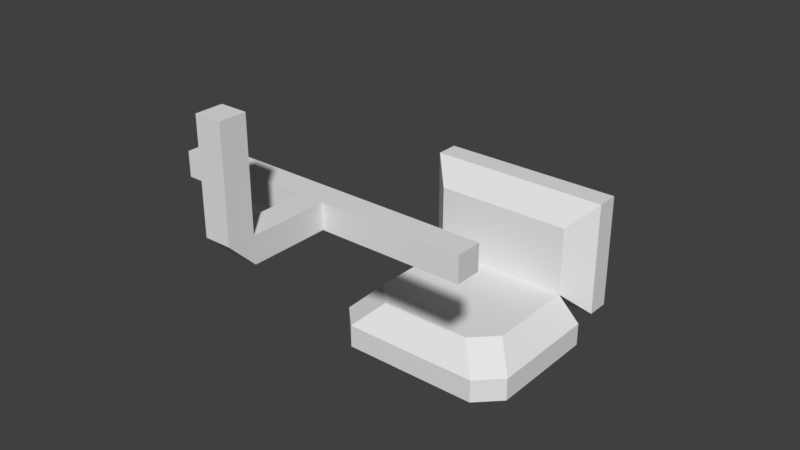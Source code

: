 # Source: ragingseagull_gunnerseat.blend  (saved by Blender 2.79.0; exported with 4.5.12 LTS)
import bpy
from mathutils import Matrix  # noqa: F401  (used for matrix-valued properties, if any)

bpy.ops.wm.read_factory_settings(use_empty=True)
scene = bpy.context.scene
scene.name = 'Scene'

# ---- collections
col_collection_1 = bpy.data.collections.new('Collection 1'); scene.collection.children.link(col_collection_1)

# ---- materials (node trees are filled in below, after node groups)
mat_fmt_material = bpy.data.materials.new('fmt_material')
mat_fmt_material.alpha_threshold = 0.0
mat_fmt_material.use_transparent_shadow = False
mat_fmt_material.roughness = 0.5

# ---- material node trees

# ---- world
world_world = bpy.data.worlds.new('World'); scene.world = world_world
world_world.color = (0.05088, 0.05088, 0.05088)
world_world.use_sun_shadow = False
world_world.sun_shadow_jitter_overblur = 0.0
world_world.cycles.sampling_method = 'MANUAL'

# ---- meshes
me_rearseat = bpy.data.meshes.new('rearseat')
me_rearseat.from_pydata([(0.1094, -0.0625, -0.25), (0.1094, -0.0625, 0.25), (0.1094, -0.125, 0.25), (0.1094, -0.125, -0.25), (-0.2031, -0.0625, 0.25), (-0.2031, -0.0625, -0.25), (-0.2031, -0.125, -0.25), (-0.2031, -0.125, 0.25), (0.1094, -0.0625, -0.25), (-0.2031, -0.0625, -0.25), (-0.2031, -0.0625, 0.25), (0.1094, -0.0625, 0.25), (0.1094, -0.125, 0.25), (-0.2031, -0.125, 0.25), (-0.2031, -0.125, -0.25), (0.1094, -0.125, -0.25), (0.1094, -0.0625, 0.25), (-0.2031, -0.0625, 0.25), (-0.2031, -0.125, 0.25), (0.1094, -0.125, 0.25), (-0.2031, -0.0625, -0.25), (0.1094, -0.0625, -0.25), (0.1094, -0.125, -0.25), (-0.2031, -0.125, -0.25), (0.1719, -0.0625, -0.1875), (0.1719, -0.0625, 0.1875), (0.1719, -0.125, 0.1875), (0.1719, -0.125, -0.1875), (0.1094, -0.0625, 0.25), (0.1094, -0.0625, -0.25), (0.1094, -0.125, -0.25), (0.1094, -0.125, 0.25), (0.1719, -0.0625, -0.1875), (0.1094, -0.0625, -0.25), (0.1094, -0.0625, 0.25), (0.1719, -0.0625, 0.1875), (0.1719, -0.125, 0.1875), (0.1094, -0.125, 0.25), (0.1094, -0.125, -0.25), (0.1719, -0.125, -0.1875), (0.1719, -0.0625, 0.1875), (0.1094, -0.0625, 0.25), (0.1094, -0.125, 0.25), (0.1719, -0.125, 0.1875), (0.1094, -0.0625, -0.25), (0.1719, -0.0625, -0.1875), (0.1719, -0.125, -0.1875), (0.1094, -0.125, -0.25), (0.7344, 0.7188, -0.03125), (0.7344, 0.7188, 0.03125), (0.7344, 0.4688, 0.03125), (0.7344, 0.4688, -0.03125), (0.6719, 0.7188, 0.03125), (0.6719, 0.7188, -0.03125), (0.6719, 0.4688, -0.03125), (0.6719, 0.4688, 0.03125), (0.7344, 0.7188, -0.03125), (0.6719, 0.7188, -0.03125), (0.6719, 0.7188, 0.03125), (0.7344, 0.7188, 0.03125), (0.7344, 0.4688, 0.03125), (0.6719, 0.4688, 0.03125), (0.6719, 0.4688, -0.03125), (0.7344, 0.4688, -0.03125), (0.7344, 0.7188, 0.03125), (0.6719, 0.7188, 0.03125), (0.6719, 0.4688, 0.03125), (0.7344, 0.4688, 0.03125), (0.6719, 0.7188, -0.03125), (0.7344, 0.7188, -0.03125), (0.7344, 0.4688, -0.03125), (0.6719, 0.4688, -0.03125), (0.4844, 0.4688, -0.375), (0.4844, 0.4688, 0.375), (0.4844, 0.4063, 0.375), (0.4844, 0.4063, -0.375), (0.4219, 0.4688, 0.375), (0.4219, 0.4688, -0.375), (0.4219, 0.4063, -0.375), (0.4219, 0.4063, 0.375), (0.4844, 0.4688, -0.375), (0.4219, 0.4688, -0.375), (0.4219, 0.4688, 0.375), (0.4844, 0.4688, 0.375), (0.4844, 0.4063, 0.375), (0.4219, 0.4063, 0.375), (0.4219, 0.4063, -0.375), (0.4844, 0.4063, -0.375), (0.4844, 0.4688, 0.375), (0.4219, 0.4688, 0.375), (0.4219, 0.4063, 0.375), (0.4844, 0.4063, 0.375), (0.4219, 0.4688, -0.375), (0.4844, 0.4688, -0.375), (0.4844, 0.4063, -0.375), (0.4219, 0.4063, -0.375), (0.7344, 0.4688, -0.03125), (0.7344, 0.4688, 0.03125), (0.6719, 0.4063, 0.03125), (0.6719, 0.4063, -0.03125), (0.4844, 0.4688, 0.03125), (0.4844, 0.4688, -0.03125), (0.4844, 0.4063, -0.03125), (0.4844, 0.4063, 0.03125), (0.7344, 0.4688, -0.03125), (0.4844, 0.4688, -0.03125), (0.4844, 0.4688, 0.03125), (0.7344, 0.4688, 0.03125), (0.6719, 0.4063, 0.03125), (0.4844, 0.4063, 0.03125), (0.4844, 0.4063, -0.03125), (0.6719, 0.4063, -0.03125), (0.7344, 0.4688, 0.03125), (0.4844, 0.4688, 0.03125), (0.4844, 0.4063, 0.03125), (0.6719, 0.4063, 0.03125), (0.4844, 0.4688, -0.03125), (0.7344, 0.4688, -0.03125), (0.6719, 0.4063, -0.03125), (0.4844, 0.4063, -0.03125), (0.1094, 0.0, -0.125), (0.1094, 0.0, 0.125), (0.1719, -0.0625, 0.1875), (0.1719, -0.0625, -0.1875), (0.04687, 0.0, 0.1875), (0.04687, 0.0, -0.1875), (0.1094, -0.0625, -0.25), (0.1094, -0.0625, 0.25), (0.1094, 0.0, -0.125), (0.04687, 0.0, -0.1875), (0.04687, 0.0, 0.1875), (0.1094, 0.0, 0.125), (0.1719, -0.0625, 0.1875), (0.1094, -0.0625, 0.25), (0.1094, -0.0625, -0.25), (0.1719, -0.0625, -0.1875), (0.1094, 0.0, 0.125), (0.04687, 0.0, 0.1875), (0.1094, -0.0625, 0.25), (0.1719, -0.0625, 0.1875), (0.04687, 0.0, -0.1875), (0.1094, 0.0, -0.125), (0.1719, -0.0625, -0.1875), (0.1094, -0.0625, -0.25), (0.04687, 0.0, -0.1875), (0.04687, 0.0, 0.1875), (0.1094, -0.0625, 0.25), (0.1094, -0.0625, -0.25), (-0.2031, 0.0, 0.1875), (-0.2031, 0.0, -0.1875), (-0.2031, -0.0625, -0.25), (-0.2031, -0.0625, 0.25), (0.04687, 0.0, -0.1875), (-0.2031, 0.0, -0.1875), (-0.2031, 0.0, 0.1875), (0.04687, 0.0, 0.1875), (0.1094, -0.0625, 0.25), (-0.2031, -0.0625, 0.25), (-0.2031, -0.0625, -0.25), (0.1094, -0.0625, -0.25), (0.04687, 0.0, 0.1875), (-0.2031, 0.0, 0.1875), (-0.2031, -0.0625, 0.25), (0.1094, -0.0625, 0.25), (-0.2031, 0.0, -0.1875), (0.04687, 0.0, -0.1875), (0.1094, -0.0625, -0.25), (-0.2031, -0.0625, -0.25), (-0.2656, 0.25, -0.25), (-0.2656, 0.25, 0.25), (-0.2656, -0.0625, 0.25), (-0.2656, -0.0625, -0.25), (-0.3281, 0.25, 0.25), (-0.3281, 0.25, -0.25), (-0.3281, -0.0625, -0.25), (-0.3281, -0.0625, 0.25), (-0.2656, 0.25, -0.25), (-0.3281, 0.25, -0.25), (-0.3281, 0.25, 0.25), (-0.2656, 0.25, 0.25), (-0.2656, -0.0625, 0.25), (-0.3281, -0.0625, 0.25), (-0.3281, -0.0625, -0.25), (-0.2656, -0.0625, -0.25), (-0.2656, 0.25, 0.25), (-0.3281, 0.25, 0.25), (-0.3281, -0.0625, 0.25), (-0.2656, -0.0625, 0.25), (-0.3281, 0.25, -0.25), (-0.2656, 0.25, -0.25), (-0.2656, -0.0625, -0.25), (-0.3281, -0.0625, -0.25), (-0.2031, 0.1875, -0.1875), (-0.2031, 0.1875, 0.1875), (-0.2031, 0.0, 0.1875), (-0.2031, 0.0, -0.1875), (-0.2656, 0.25, 0.25), (-0.2656, 0.25, -0.25), (-0.2656, -0.0625, -0.25), (-0.2656, -0.0625, 0.25), (-0.2031, 0.1875, -0.1875), (-0.2656, 0.25, -0.25), (-0.2656, 0.25, 0.25), (-0.2031, 0.1875, 0.1875), (-0.2031, 0.0, 0.1875), (-0.2656, -0.0625, 0.25), (-0.2656, -0.0625, -0.25), (-0.2031, 0.0, -0.1875), (-0.2031, 0.1875, 0.1875), (-0.2656, 0.25, 0.25), (-0.2656, -0.0625, 0.25), (-0.2031, 0.0, 0.1875), (-0.2656, 0.25, -0.25), (-0.2031, 0.1875, -0.1875), (-0.2031, 0.0, -0.1875), (-0.2656, -0.0625, -0.25)], [], [(0, 1, 2, 3), (4, 5, 6, 7), (8, 9, 10, 11), (12, 13, 14, 15), (16, 17, 18, 19), (20, 21, 22, 23), (24, 25, 26, 27), (28, 29, 30, 31), (32, 33, 34, 35), (36, 37, 38, 39), (40, 41, 42, 43), (44, 45, 46, 47), (48, 49, 50, 51), (52, 53, 54, 55), (56, 57, 58, 59), (60, 61, 62, 63), (64, 65, 66, 67), (68, 69, 70, 71), (72, 73, 74, 75), (76, 77, 78, 79), (80, 81, 82, 83), (84, 85, 86, 87), (88, 89, 90, 91), (92, 93, 94, 95), (96, 97, 98, 99), (100, 101, 102, 103), (104, 105, 106, 107), (108, 109, 110, 111), (112, 113, 114, 115), (116, 117, 118, 119), (120, 121, 122, 123), (124, 125, 126, 127), (128, 129, 130, 131), (132, 133, 134, 135), (136, 137, 138, 139), (140, 141, 142, 143), (144, 145, 146, 147), (148, 149, 150, 151), (152, 153, 154, 155), (156, 157, 158, 159), (160, 161, 162, 163), (164, 165, 166, 167), (168, 169, 170, 171), (172, 173, 174, 175), (176, 177, 178, 179), (180, 181, 182, 183), (184, 185, 186, 187), (188, 189, 190, 191), (192, 193, 194, 195), (196, 197, 198, 199), (200, 201, 202, 203), (204, 205, 206, 207), (208, 209, 210, 211), (212, 213, 214, 215)])
_uv = me_rearseat.uv_layers.new(name='UVMap')
_uv.uv.foreach_set('vector', [0.3652, 0.6836, 0.3574, 0.6836, 0.3574, 0.6816, 0.3652, 0.6816, 0.3525, 0.6836, 0.3447, 0.6836, 0.3447, 0.6816, 0.3525, 0.6816, 0.3574, 0.6992, 0.3525, 0.6992, 0.3525, 0.6836, 0.3574, 0.6836, 0.3623, 0.6992, 0.3574, 0.6992, 0.3574, 0.6836, 0.3623, 0.6836, 0.3574, 0.6836, 0.3525, 0.6836, 0.3525, 0.6816, 0.3574, 0.6816, 0.3701, 0.6836, 0.3652, 0.6836, 0.3652, 0.6816, 0.3701, 0.6816, 0.5059, 0.8887, 0.498, 0.8887, 0.498, 0.8867, 0.5059, 0.8867, 0.4971, 0.8887, 0.4893, 0.8887, 0.4893, 0.8867, 0.4971, 0.8867, 0.498, 0.9043, 0.4971, 0.9043, 0.4971, 0.8887, 0.498, 0.8887, 0.499, 0.9043, 0.498, 0.9043, 0.498, 0.8887, 0.499, 0.8887, 0.498, 0.8887, 0.4971, 0.8887, 0.4971, 0.8867, 0.498, 0.8867, 0.5068, 0.8887, 0.5059, 0.8887, 0.5059, 0.8867, 0.5068, 0.8867, 0.3867, 0.6035, 0.3857, 0.6035, 0.3857, 0.5957, 0.3867, 0.5957, 0.3848, 0.6035, 0.3838, 0.6035, 0.3838, 0.5957, 0.3848, 0.5957, 0.3857, 0.6055, 0.3848, 0.6055, 0.3848, 0.6035, 0.3857, 0.6035, 0.3867, 0.6055, 0.3857, 0.6055, 0.3857, 0.6035, 0.3867, 0.6035, 0.3857, 0.6035, 0.3848, 0.6035, 0.3848, 0.5957, 0.3857, 0.5957, 0.3877, 0.6035, 0.3867, 0.6035, 0.3867, 0.5957, 0.3877, 0.5957, 0.4268, 0.9121, 0.415, 0.9121, 0.415, 0.9102, 0.4268, 0.9102, 0.4141, 0.9121, 0.4023, 0.9121, 0.4023, 0.9102, 0.4141, 0.9102, 0.415, 0.9355, 0.4141, 0.9355, 0.4141, 0.9121, 0.415, 0.9121, 0.416, 0.9355, 0.415, 0.9355, 0.415, 0.9121, 0.416, 0.9121, 0.415, 0.9121, 0.4141, 0.9121, 0.4141, 0.9102, 0.415, 0.9102, 0.4277, 0.9121, 0.4268, 0.9121, 0.4268, 0.9102, 0.4277, 0.9102, 0.09961, 0.9316, 0.09863, 0.9316, 0.09863, 0.9297, 0.09961, 0.9297, 0.09473, 0.9316, 0.09375, 0.9316, 0.09375, 0.9297, 0.09473, 0.9297, 0.09863, 0.9336, 0.09473, 0.9336, 0.09473, 0.9316, 0.09863, 0.9316, 0.1025, 0.9336, 0.09863, 0.9336, 0.09863, 0.9316, 0.1025, 0.9316, 0.09863, 0.9316, 0.09473, 0.9316, 0.09473, 0.9297, 0.09863, 0.9297, 0.1035, 0.9316, 0.09961, 0.9316, 0.09961, 0.9297, 0.1035, 0.9297, 0.3789, 0.9355, 0.3711, 0.9355, 0.3711, 0.9336, 0.3789, 0.9336, 0.3701, 0.9355, 0.3623, 0.9355, 0.3623, 0.9336, 0.3701, 0.9336, 0.3711, 0.9512, 0.3701, 0.9512, 0.3701, 0.9355, 0.3711, 0.9355, 0.3721, 0.9512, 0.3711, 0.9512, 0.3711, 0.9355, 0.3721, 0.9355, 0.3711, 0.9355, 0.3701, 0.9355, 0.3701, 0.9336, 0.3711, 0.9336, 0.3799, 0.9355, 0.3789, 0.9355, 0.3789, 0.9336, 0.3799, 0.9336, 0.1895, 0.9199, 0.1816, 0.9199, 0.1816, 0.918, 0.1895, 0.918, 0.1768, 0.9199, 0.1689, 0.9199, 0.1689, 0.918, 0.1768, 0.918, 0.1816, 0.9355, 0.1768, 0.9355, 0.1768, 0.9199, 0.1816, 0.9199, 0.1865, 0.9355, 0.1816, 0.9355, 0.1816, 0.9199, 0.1865, 0.9199, 0.1816, 0.9199, 0.1768, 0.9199, 0.1768, 0.918, 0.1816, 0.918, 0.1943, 0.9199, 0.1895, 0.9199, 0.1895, 0.918, 0.1943, 0.918, 0.1455, 0.9355, 0.1377, 0.9355, 0.1377, 0.9258, 0.1455, 0.9258, 0.1367, 0.9355, 0.1289, 0.9355, 0.1289, 0.9258, 0.1367, 0.9258, 0.1377, 0.9512, 0.1367, 0.9512, 0.1367, 0.9355, 0.1377, 0.9355, 0.1387, 0.9512, 0.1377, 0.9512, 0.1377, 0.9355, 0.1387, 0.9355, 0.1377, 0.9355, 0.1367, 0.9355, 0.1367, 0.9258, 0.1377, 0.9258, 0.1465, 0.9355, 0.1455, 0.9355, 0.1455, 0.9258, 0.1465, 0.9258, 0.07031, 0.9492, 0.0625, 0.9492, 0.0625, 0.9395, 0.07031, 0.9395, 0.06152, 0.9492, 0.05371, 0.9492, 0.05371, 0.9395, 0.06152, 0.9395, 0.0625, 0.9648, 0.06152, 0.9648, 0.06152, 0.9492, 0.0625, 0.9492, 0.06348, 0.9648, 0.0625, 0.9648, 0.0625, 0.9492, 0.06348, 0.9492, 0.0625, 0.9492, 0.06152, 0.9492, 0.06152, 0.9395, 0.0625, 0.9395, 0.07129, 0.9492, 0.07031, 0.9492, 0.07031, 0.9395, 0.07129, 0.9395])
me_rearseat.materials.append(mat_fmt_material)
me_rearseat.use_remesh_preserve_volume = False
me_rearseat.use_remesh_preserve_attributes = False
me_rearseat.use_mirror_vertex_groups = False
me_rearseat.update()

# ---- objects
ob_rearseat = bpy.data.objects.new('rearseat', me_rearseat)

# ---- transforms, parenting, visibility, modifiers, constraints
ob_rearseat.location = (0.0, 0.0, 0.0)
ob_rearseat.rotation_euler = (1.571, -0.0, -1.571)
ob_rearseat.lineart.crease_threshold = 0.0

# ---- collection membership
col_collection_1.objects.link(ob_rearseat)

# ---- scene / render settings (as saved in the file)
scene.frame_start = 1; scene.frame_end = 250; scene.frame_set(1)
scene.render.engine = 'BLENDER_EEVEE_NEXT'
scene.render.resolution_percentage = 50
scene.render.dither_intensity = 0.0
scene.cycles.use_denoising = False
scene.cycles.samples = 128
scene.cycles.sampling_pattern = 'TABULATED_SOBOL'
scene.cycles.use_adaptive_sampling = False
scene.cycles.use_light_tree = False
scene.cycles.blur_glossy = 0.0
scene.cycles.sample_clamp_indirect = 0.0
scene.view_settings.view_transform = 'Standard'
bpy.context.view_layer.update()

# ---- added for rendering (the .blend has no active camera and no usable light): camera, sun
cam_auto = bpy.data.cameras.new('AutoCamera')
cam_auto.lens = 50.0
cam_auto.sensor_width = 36.0
cam_auto.clip_end = 1000.0
ob_auto_camera = bpy.data.objects.new('AutoCamera', cam_auto)
scene.collection.objects.link(ob_auto_camera)
ob_auto_camera.location = (1.43434, -1.92434, 1.44435)
ob_auto_camera.rotation_euler = (1.09748, -7.21219e-08, 0.694738)
scene.camera = ob_auto_camera
light_auto_sun = bpy.data.lights.new('AutoSun', 'SUN')
light_auto_sun.energy = 3.0
light_auto_sun.angle = 0.0523599
ob_auto_sun = bpy.data.objects.new('AutoSun', light_auto_sun)
scene.collection.objects.link(ob_auto_sun)
ob_auto_sun.rotation_euler = (0.872665, 0.174533, 0.523599)
bpy.context.view_layer.update()
